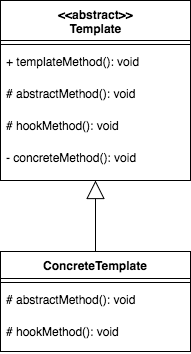

The diagram above was exported from draw.io. Its source (the exported page's mxGraphModel, read from the mxfile embedded in the PNG):
<mxGraphModel dx="712" dy="601" grid="1" gridSize="10" guides="1" tooltips="1" connect="1" arrows="1" fold="1" page="1" pageScale="1" pageWidth="826" pageHeight="1169" background="#ffffff" math="0" shadow="0">
  <root>
    <mxCell id="0" />
    <mxCell id="1" parent="0" />
    <mxCell id="10" value="" style="group" vertex="1" connectable="0" parent="1">
      <mxGeometry x="150" y="120" width="190" height="180" as="geometry" />
    </mxCell>
    <mxCell id="2" value="&lt;div&gt;&amp;lt;&amp;lt;abstract&amp;gt;&amp;gt;&lt;/div&gt;&lt;div&gt;Template&lt;/div&gt;" style="swimlane;html=1;fontStyle=1;align=center;verticalAlign=top;childLayout=stackLayout;horizontal=1;startSize=40;horizontalStack=0;resizeParent=1;resizeLast=0;collapsible=1;marginBottom=0;swimlaneFillColor=#ffffff;rounded=0;labelBackgroundColor=none;strokeColor=#000000;strokeWidth=1;fillColor=none;fontFamily=Helvetica;fontSize=12;" vertex="1" parent="10">
      <mxGeometry width="190" height="180" as="geometry" />
    </mxCell>
    <mxCell id="4" value="" style="line;html=1;strokeWidth=1;fillColor=none;align=left;verticalAlign=middle;spacingTop=-1;spacingLeft=3;spacingRight=3;rotatable=0;labelPosition=right;points=[];portConstraint=eastwest;" vertex="1" parent="2">
      <mxGeometry y="40" width="190" height="8" as="geometry" />
    </mxCell>
    <mxCell id="5" value="+ templateMethod(): void" style="text;html=1;strokeColor=none;fillColor=none;align=left;verticalAlign=top;spacingLeft=4;spacingRight=4;whiteSpace=wrap;overflow=hidden;rotatable=0;points=[[0,0.5],[1,0.5]];portConstraint=eastwest;" vertex="1" parent="2">
      <mxGeometry y="48" width="190" height="32" as="geometry" />
    </mxCell>
    <mxCell id="9" value="# abstractMethod(): void" style="text;html=1;strokeColor=none;fillColor=none;align=left;verticalAlign=top;spacingLeft=4;spacingRight=4;whiteSpace=wrap;overflow=hidden;rotatable=0;points=[[0,0.5],[1,0.5]];portConstraint=eastwest;" vertex="1" parent="2">
      <mxGeometry y="80" width="190" height="32" as="geometry" />
    </mxCell>
    <mxCell id="7" value="# hookMethod(): void" style="text;html=1;strokeColor=none;fillColor=none;align=left;verticalAlign=top;spacingLeft=4;spacingRight=4;whiteSpace=wrap;overflow=hidden;rotatable=0;points=[[0,0.5],[1,0.5]];portConstraint=eastwest;" vertex="1" parent="2">
      <mxGeometry y="112" width="190" height="32" as="geometry" />
    </mxCell>
    <mxCell id="8" value="- concreteMethod(): void" style="text;html=1;strokeColor=none;fillColor=none;align=left;verticalAlign=top;spacingLeft=4;spacingRight=4;whiteSpace=wrap;overflow=hidden;rotatable=0;points=[[0,0.5],[1,0.5]];portConstraint=eastwest;" vertex="1" parent="2">
      <mxGeometry y="144" width="190" height="32" as="geometry" />
    </mxCell>
    <mxCell id="19" value="" style="endArrow=block;endSize=16;endFill=0;html=1;strokeWidth=1;fontFamily=Helvetica;fontSize=12;entryX=0.5;entryY=1;exitX=0.5;exitY=0;" edge="1" parent="1" source="12" target="2">
      <mxGeometry width="160" relative="1" as="geometry">
        <mxPoint x="60" y="350" as="sourcePoint" />
        <mxPoint x="220" y="350" as="targetPoint" />
      </mxGeometry>
    </mxCell>
    <mxCell id="20" value="" style="group" vertex="1" connectable="0" parent="1">
      <mxGeometry x="150" y="371" width="190" height="100" as="geometry" />
    </mxCell>
    <mxCell id="18" value="" style="group" vertex="1" connectable="0" parent="20">
      <mxGeometry width="190" height="100" as="geometry" />
    </mxCell>
    <mxCell id="12" value="&lt;div&gt;&lt;span&gt;ConcreteTemplate&lt;/span&gt;&lt;/div&gt;" style="swimlane;html=1;fontStyle=1;align=center;verticalAlign=top;childLayout=stackLayout;horizontal=1;startSize=27;horizontalStack=0;resizeParent=1;resizeLast=0;collapsible=1;marginBottom=0;swimlaneFillColor=#ffffff;rounded=0;labelBackgroundColor=none;strokeColor=#000000;strokeWidth=1;fillColor=none;fontFamily=Helvetica;fontSize=12;" vertex="1" parent="18">
      <mxGeometry width="190" height="100" as="geometry" />
    </mxCell>
    <mxCell id="13" value="" style="line;html=1;strokeWidth=1;fillColor=none;align=left;verticalAlign=middle;spacingTop=-1;spacingLeft=3;spacingRight=3;rotatable=0;labelPosition=right;points=[];portConstraint=eastwest;" vertex="1" parent="12">
      <mxGeometry y="27" width="190" height="8" as="geometry" />
    </mxCell>
    <mxCell id="15" value="# abstractMethod(): void" style="text;html=1;strokeColor=none;fillColor=none;align=left;verticalAlign=top;spacingLeft=4;spacingRight=4;whiteSpace=wrap;overflow=hidden;rotatable=0;points=[[0,0.5],[1,0.5]];portConstraint=eastwest;" vertex="1" parent="12">
      <mxGeometry y="35" width="190" height="32" as="geometry" />
    </mxCell>
    <mxCell id="16" value="# hookMethod(): void" style="text;html=1;strokeColor=none;fillColor=none;align=left;verticalAlign=top;spacingLeft=4;spacingRight=4;whiteSpace=wrap;overflow=hidden;rotatable=0;points=[[0,0.5],[1,0.5]];portConstraint=eastwest;" vertex="1" parent="12">
      <mxGeometry y="67" width="190" height="32" as="geometry" />
    </mxCell>
  </root>
</mxGraphModel>